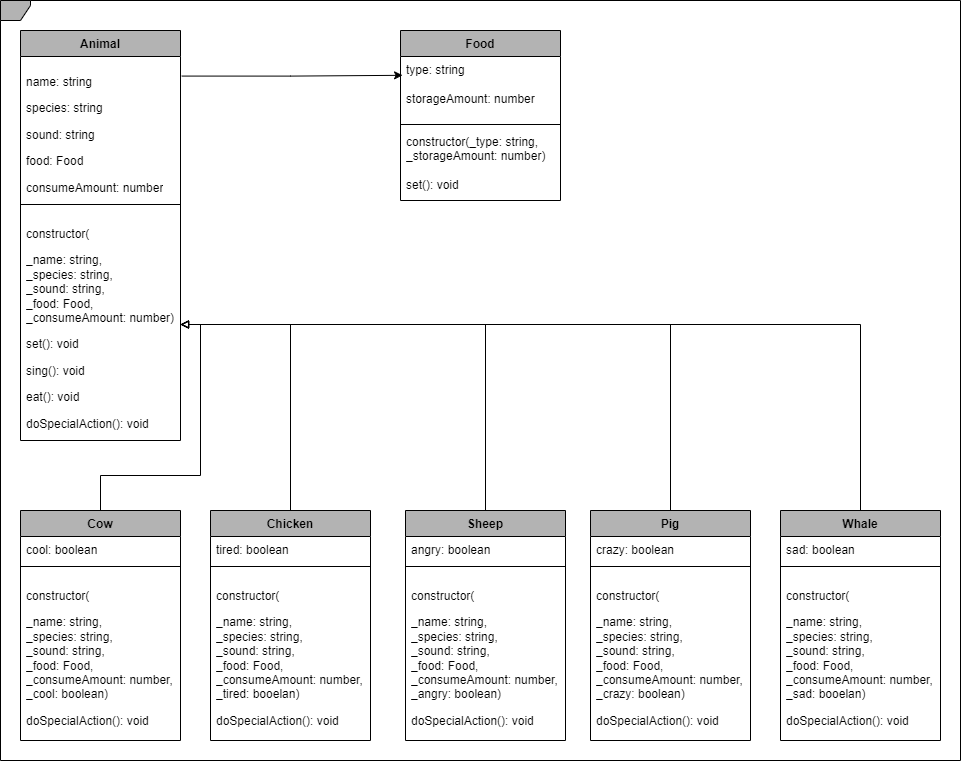

The diagram above was exported from draw.io. Its source (the exported page's mxGraphModel, read from the mxfile embedded in the PNG):
<mxGraphModel dx="1050" dy="629" grid="1" gridSize="10" guides="1" tooltips="1" connect="1" arrows="1" fold="1" page="1" pageScale="1" pageWidth="827" pageHeight="1169" math="0" shadow="0">
  <root>
    <mxCell id="0" />
    <mxCell id="1" parent="0" />
    <mxCell id="kPXpSlC0P46Isz1DtsWt-65" value="" style="shape=umlFrame;whiteSpace=wrap;html=1;pointerEvents=0;recursiveResize=0;container=1;collapsible=0;width=30;strokeColor=#000000;align=center;verticalAlign=top;swimlaneFillColor=#FFFFFF;fontFamily=Helvetica;fontSize=12;fontColor=#000000;fontStyle=1;fillColor=#B3B3B3;height=20;" parent="1" vertex="1">
      <mxGeometry x="20" y="10" width="960" height="760" as="geometry" />
    </mxCell>
    <mxCell id="kPXpSlC0P46Isz1DtsWt-1" value="Animal" style="swimlane;fontStyle=1;align=center;verticalAlign=top;childLayout=stackLayout;horizontal=1;startSize=26;horizontalStack=0;resizeParent=1;resizeParentMax=0;resizeLast=0;collapsible=1;marginBottom=0;whiteSpace=wrap;html=1;fontColor=#000000;strokeColor=#000000;swimlaneFillColor=#FFFFFF;fillColor=#B3B3B3;" parent="kPXpSlC0P46Isz1DtsWt-65" vertex="1">
      <mxGeometry x="20" y="30" width="160" height="410" as="geometry">
        <mxRectangle x="80" y="140" width="80" height="30" as="alternateBounds" />
      </mxGeometry>
    </mxCell>
    <mxCell id="kPXpSlC0P46Isz1DtsWt-2" value="&lt;p&gt;name: string&lt;/p&gt;&lt;p&gt;species: string&lt;/p&gt;&lt;p&gt;sound: string&lt;/p&gt;&lt;p&gt;food: Food&lt;/p&gt;&lt;p&gt;consumeAmount: number&lt;/p&gt;" style="text;strokeColor=none;fillColor=none;align=left;verticalAlign=top;spacingLeft=4;spacingRight=4;overflow=hidden;rotatable=0;points=[[0,0.5],[1,0.5]];portConstraint=eastwest;whiteSpace=wrap;html=1;fontColor=#000000;" parent="kPXpSlC0P46Isz1DtsWt-1" vertex="1">
      <mxGeometry y="26" width="160" height="144" as="geometry" />
    </mxCell>
    <mxCell id="kPXpSlC0P46Isz1DtsWt-3" value="" style="line;strokeWidth=1;fillColor=none;align=left;verticalAlign=middle;spacingTop=-1;spacingLeft=3;spacingRight=3;rotatable=0;labelPosition=right;points=[];portConstraint=eastwest;strokeColor=inherit;fontColor=#000000;" parent="kPXpSlC0P46Isz1DtsWt-1" vertex="1">
      <mxGeometry y="170" width="160" height="8" as="geometry" />
    </mxCell>
    <mxCell id="kPXpSlC0P46Isz1DtsWt-4" value="&lt;p&gt;constructor(&lt;/p&gt;&lt;p&gt;&lt;span style=&quot;background-color: initial;&quot;&gt;_&lt;/span&gt;&lt;span style=&quot;background-color: initial;&quot;&gt;name: string,&amp;nbsp; &amp;nbsp; &amp;nbsp; &amp;nbsp; &amp;nbsp; _&lt;/span&gt;&lt;span style=&quot;background-color: initial;&quot;&gt;species: string,&amp;nbsp; &amp;nbsp; &amp;nbsp; &amp;nbsp; &amp;nbsp; _&lt;/span&gt;&lt;span style=&quot;background-color: initial;&quot;&gt;sound: string,&amp;nbsp; &amp;nbsp; &amp;nbsp; &amp;nbsp; &amp;nbsp; &amp;nbsp; &amp;nbsp; _&lt;/span&gt;&lt;span style=&quot;background-color: initial;&quot;&gt;food: Food, _&lt;/span&gt;&lt;span style=&quot;background-color: initial;&quot;&gt;consumeAmount: number)&lt;/span&gt;&lt;/p&gt;&lt;p&gt;set(): void&lt;/p&gt;&lt;p&gt;&lt;/p&gt;&lt;p&gt;sing(): void&lt;/p&gt;&lt;p&gt;&lt;/p&gt;&lt;p&gt;eat(): void&lt;/p&gt;&lt;p&gt;doSpecialAction(): void&lt;/p&gt;" style="text;strokeColor=none;fillColor=none;align=left;verticalAlign=top;spacingLeft=4;spacingRight=4;overflow=hidden;rotatable=0;points=[[0,0.5],[1,0.5]];portConstraint=eastwest;whiteSpace=wrap;html=1;fontColor=#000000;" parent="kPXpSlC0P46Isz1DtsWt-1" vertex="1">
      <mxGeometry y="178" width="160" height="232" as="geometry" />
    </mxCell>
    <mxCell id="kPXpSlC0P46Isz1DtsWt-73" style="edgeStyle=orthogonalEdgeStyle;shape=connector;rounded=0;orthogonalLoop=1;jettySize=auto;html=1;exitX=0.5;exitY=0;exitDx=0;exitDy=0;entryX=1;entryY=0.5;entryDx=0;entryDy=0;strokeColor=#000000;align=center;verticalAlign=middle;fontFamily=Helvetica;fontSize=12;fontColor=#000000;fontStyle=1;labelBackgroundColor=default;endArrow=block;endFill=0;" parent="kPXpSlC0P46Isz1DtsWt-65" source="kPXpSlC0P46Isz1DtsWt-9" target="kPXpSlC0P46Isz1DtsWt-4" edge="1">
      <mxGeometry relative="1" as="geometry" />
    </mxCell>
    <mxCell id="kPXpSlC0P46Isz1DtsWt-9" value="Cow" style="swimlane;fontStyle=1;align=center;verticalAlign=top;childLayout=stackLayout;horizontal=1;startSize=26;horizontalStack=0;resizeParent=1;resizeParentMax=0;resizeLast=0;collapsible=1;marginBottom=0;whiteSpace=wrap;html=1;strokeColor=#000000;swimlaneFillColor=#FFFFFF;fontFamily=Helvetica;fontSize=12;fontColor=#000000;fillColor=#B3B3B3;" parent="kPXpSlC0P46Isz1DtsWt-65" vertex="1">
      <mxGeometry x="20" y="510" width="160" height="230" as="geometry" />
    </mxCell>
    <mxCell id="kPXpSlC0P46Isz1DtsWt-10" value="cool: boolean" style="text;strokeColor=none;fillColor=none;align=left;verticalAlign=top;spacingLeft=4;spacingRight=4;overflow=hidden;rotatable=0;points=[[0,0.5],[1,0.5]];portConstraint=eastwest;whiteSpace=wrap;html=1;fontFamily=Helvetica;fontSize=12;fontColor=#000000;fontStyle=0;" parent="kPXpSlC0P46Isz1DtsWt-9" vertex="1">
      <mxGeometry y="26" width="160" height="26" as="geometry" />
    </mxCell>
    <mxCell id="kPXpSlC0P46Isz1DtsWt-11" value="" style="line;strokeWidth=1;fillColor=none;align=left;verticalAlign=middle;spacingTop=-1;spacingLeft=3;spacingRight=3;rotatable=0;labelPosition=right;points=[];portConstraint=eastwest;strokeColor=inherit;swimlaneFillColor=#FFFFFF;fontFamily=Helvetica;fontSize=12;fontColor=#000000;fontStyle=1;" parent="kPXpSlC0P46Isz1DtsWt-9" vertex="1">
      <mxGeometry y="52" width="160" height="8" as="geometry" />
    </mxCell>
    <mxCell id="kPXpSlC0P46Isz1DtsWt-12" value="&lt;div&gt;&lt;p&gt;constructor(&lt;/p&gt;&lt;p&gt;&lt;span style=&quot;background-color: initial;&quot;&gt;_&lt;/span&gt;&lt;span style=&quot;background-color: initial;&quot;&gt;name: string,&amp;nbsp; &amp;nbsp; &amp;nbsp; &amp;nbsp; &amp;nbsp; _&lt;/span&gt;&lt;span style=&quot;background-color: initial;&quot;&gt;species: string,&amp;nbsp; &amp;nbsp; &amp;nbsp; &amp;nbsp; &amp;nbsp; _&lt;/span&gt;&lt;span style=&quot;background-color: initial;&quot;&gt;sound: string,&amp;nbsp; &amp;nbsp; &amp;nbsp; &amp;nbsp; &amp;nbsp; &amp;nbsp; &amp;nbsp; _&lt;/span&gt;&lt;span style=&quot;background-color: initial;&quot;&gt;food: Food, _&lt;/span&gt;&lt;span style=&quot;background-color: initial;&quot;&gt;consumeAmount: number, _cool: boolean&lt;/span&gt;&lt;span style=&quot;background-color: initial;&quot;&gt;)&lt;/span&gt;&lt;/p&gt;&lt;/div&gt;doSpecialAction(): void" style="text;strokeColor=none;fillColor=none;align=left;verticalAlign=top;spacingLeft=4;spacingRight=4;overflow=hidden;rotatable=0;points=[[0,0.5],[1,0.5]];portConstraint=eastwest;whiteSpace=wrap;html=1;fontFamily=Helvetica;fontSize=12;fontColor=#000000;fontStyle=0;" parent="kPXpSlC0P46Isz1DtsWt-9" vertex="1">
      <mxGeometry y="60" width="160" height="170" as="geometry" />
    </mxCell>
    <mxCell id="kPXpSlC0P46Isz1DtsWt-74" style="edgeStyle=orthogonalEdgeStyle;shape=connector;rounded=0;orthogonalLoop=1;jettySize=auto;html=1;exitX=0.5;exitY=0;exitDx=0;exitDy=0;entryX=1;entryY=0.5;entryDx=0;entryDy=0;strokeColor=#000000;align=center;verticalAlign=middle;fontFamily=Helvetica;fontSize=12;fontColor=#000000;fontStyle=1;labelBackgroundColor=default;endArrow=block;endFill=0;" parent="kPXpSlC0P46Isz1DtsWt-65" source="kPXpSlC0P46Isz1DtsWt-57" target="kPXpSlC0P46Isz1DtsWt-4" edge="1">
      <mxGeometry relative="1" as="geometry" />
    </mxCell>
    <mxCell id="kPXpSlC0P46Isz1DtsWt-57" value="Chicken" style="swimlane;fontStyle=1;align=center;verticalAlign=top;childLayout=stackLayout;horizontal=1;startSize=26;horizontalStack=0;resizeParent=1;resizeParentMax=0;resizeLast=0;collapsible=1;marginBottom=0;whiteSpace=wrap;html=1;strokeColor=#000000;swimlaneFillColor=#FFFFFF;fontFamily=Helvetica;fontSize=12;fontColor=#000000;fillColor=#B3B3B3;" parent="kPXpSlC0P46Isz1DtsWt-65" vertex="1">
      <mxGeometry x="210" y="510" width="160" height="230" as="geometry" />
    </mxCell>
    <mxCell id="kPXpSlC0P46Isz1DtsWt-58" value="tired: boolean" style="text;strokeColor=none;fillColor=none;align=left;verticalAlign=top;spacingLeft=4;spacingRight=4;overflow=hidden;rotatable=0;points=[[0,0.5],[1,0.5]];portConstraint=eastwest;whiteSpace=wrap;html=1;fontFamily=Helvetica;fontSize=12;fontColor=#000000;fontStyle=0;" parent="kPXpSlC0P46Isz1DtsWt-57" vertex="1">
      <mxGeometry y="26" width="160" height="26" as="geometry" />
    </mxCell>
    <mxCell id="kPXpSlC0P46Isz1DtsWt-59" value="" style="line;strokeWidth=1;fillColor=none;align=left;verticalAlign=middle;spacingTop=-1;spacingLeft=3;spacingRight=3;rotatable=0;labelPosition=right;points=[];portConstraint=eastwest;strokeColor=inherit;swimlaneFillColor=#FFFFFF;fontFamily=Helvetica;fontSize=12;fontColor=#000000;fontStyle=1;" parent="kPXpSlC0P46Isz1DtsWt-57" vertex="1">
      <mxGeometry y="52" width="160" height="8" as="geometry" />
    </mxCell>
    <mxCell id="kPXpSlC0P46Isz1DtsWt-60" value="&lt;div&gt;&lt;p&gt;constructor(&lt;/p&gt;&lt;p&gt;&lt;span style=&quot;background-color: initial;&quot;&gt;_&lt;/span&gt;&lt;span style=&quot;background-color: initial;&quot;&gt;name: string,&amp;nbsp; &amp;nbsp; &amp;nbsp; &amp;nbsp; &amp;nbsp; _&lt;/span&gt;&lt;span style=&quot;background-color: initial;&quot;&gt;species: string,&amp;nbsp; &amp;nbsp; &amp;nbsp; &amp;nbsp; &amp;nbsp; _&lt;/span&gt;&lt;span style=&quot;background-color: initial;&quot;&gt;sound: string,&amp;nbsp; &amp;nbsp; &amp;nbsp; &amp;nbsp; &amp;nbsp; &amp;nbsp; &amp;nbsp; _&lt;/span&gt;&lt;span style=&quot;background-color: initial;&quot;&gt;food: Food, _&lt;/span&gt;&lt;span style=&quot;background-color: initial;&quot;&gt;consumeAmount: number, _tired: booelan)&lt;/span&gt;&lt;/p&gt;&lt;/div&gt;doSpecialAction(): void" style="text;strokeColor=none;fillColor=none;align=left;verticalAlign=top;spacingLeft=4;spacingRight=4;overflow=hidden;rotatable=0;points=[[0,0.5],[1,0.5]];portConstraint=eastwest;whiteSpace=wrap;html=1;fontFamily=Helvetica;fontSize=12;fontColor=#000000;fontStyle=0;" parent="kPXpSlC0P46Isz1DtsWt-57" vertex="1">
      <mxGeometry y="60" width="160" height="170" as="geometry" />
    </mxCell>
    <mxCell id="kPXpSlC0P46Isz1DtsWt-77" style="edgeStyle=orthogonalEdgeStyle;shape=connector;rounded=0;orthogonalLoop=1;jettySize=auto;html=1;exitX=0.5;exitY=0;exitDx=0;exitDy=0;strokeColor=#000000;align=center;verticalAlign=middle;fontFamily=Helvetica;fontSize=12;fontColor=#000000;fontStyle=1;labelBackgroundColor=default;endArrow=block;endFill=0;" parent="kPXpSlC0P46Isz1DtsWt-65" source="kPXpSlC0P46Isz1DtsWt-49" target="kPXpSlC0P46Isz1DtsWt-4" edge="1">
      <mxGeometry relative="1" as="geometry" />
    </mxCell>
    <mxCell id="kPXpSlC0P46Isz1DtsWt-49" value="Whale" style="swimlane;fontStyle=1;align=center;verticalAlign=top;childLayout=stackLayout;horizontal=1;startSize=26;horizontalStack=0;resizeParent=1;resizeParentMax=0;resizeLast=0;collapsible=1;marginBottom=0;whiteSpace=wrap;html=1;strokeColor=#000000;swimlaneFillColor=#FFFFFF;fontFamily=Helvetica;fontSize=12;fontColor=#000000;fillColor=#B3B3B3;" parent="kPXpSlC0P46Isz1DtsWt-65" vertex="1">
      <mxGeometry x="780" y="510" width="160" height="230" as="geometry" />
    </mxCell>
    <mxCell id="kPXpSlC0P46Isz1DtsWt-50" value="sad: boolean" style="text;strokeColor=none;fillColor=none;align=left;verticalAlign=top;spacingLeft=4;spacingRight=4;overflow=hidden;rotatable=0;points=[[0,0.5],[1,0.5]];portConstraint=eastwest;whiteSpace=wrap;html=1;fontFamily=Helvetica;fontSize=12;fontColor=#000000;fontStyle=0;" parent="kPXpSlC0P46Isz1DtsWt-49" vertex="1">
      <mxGeometry y="26" width="160" height="26" as="geometry" />
    </mxCell>
    <mxCell id="kPXpSlC0P46Isz1DtsWt-51" value="" style="line;strokeWidth=1;fillColor=none;align=left;verticalAlign=middle;spacingTop=-1;spacingLeft=3;spacingRight=3;rotatable=0;labelPosition=right;points=[];portConstraint=eastwest;strokeColor=inherit;swimlaneFillColor=#FFFFFF;fontFamily=Helvetica;fontSize=12;fontColor=#000000;fontStyle=1;" parent="kPXpSlC0P46Isz1DtsWt-49" vertex="1">
      <mxGeometry y="52" width="160" height="8" as="geometry" />
    </mxCell>
    <mxCell id="kPXpSlC0P46Isz1DtsWt-52" value="&lt;div&gt;&lt;p&gt;constructor(&lt;/p&gt;&lt;p&gt;&lt;span style=&quot;background-color: initial;&quot;&gt;_&lt;/span&gt;&lt;span style=&quot;background-color: initial;&quot;&gt;name: string,&amp;nbsp; &amp;nbsp; &amp;nbsp; &amp;nbsp; &amp;nbsp; _&lt;/span&gt;&lt;span style=&quot;background-color: initial;&quot;&gt;species: string,&amp;nbsp; &amp;nbsp; &amp;nbsp; &amp;nbsp; &amp;nbsp; _&lt;/span&gt;&lt;span style=&quot;background-color: initial;&quot;&gt;sound: string,&amp;nbsp; &amp;nbsp; &amp;nbsp; &amp;nbsp; &amp;nbsp; &amp;nbsp; &amp;nbsp; _&lt;/span&gt;&lt;span style=&quot;background-color: initial;&quot;&gt;food: Food, _&lt;/span&gt;&lt;span style=&quot;background-color: initial;&quot;&gt;consumeAmount: number, _sad: booelan)&lt;/span&gt;&lt;/p&gt;&lt;/div&gt;doSpecialAction(): void" style="text;strokeColor=none;fillColor=none;align=left;verticalAlign=top;spacingLeft=4;spacingRight=4;overflow=hidden;rotatable=0;points=[[0,0.5],[1,0.5]];portConstraint=eastwest;whiteSpace=wrap;html=1;fontFamily=Helvetica;fontSize=12;fontColor=#000000;fontStyle=0;" parent="kPXpSlC0P46Isz1DtsWt-49" vertex="1">
      <mxGeometry y="60" width="160" height="170" as="geometry" />
    </mxCell>
    <mxCell id="kPXpSlC0P46Isz1DtsWt-76" style="edgeStyle=orthogonalEdgeStyle;shape=connector;rounded=0;orthogonalLoop=1;jettySize=auto;html=1;exitX=0.5;exitY=0;exitDx=0;exitDy=0;strokeColor=#000000;align=center;verticalAlign=middle;fontFamily=Helvetica;fontSize=12;fontColor=#000000;fontStyle=1;labelBackgroundColor=default;endArrow=block;endFill=0;" parent="kPXpSlC0P46Isz1DtsWt-65" source="kPXpSlC0P46Isz1DtsWt-45" target="kPXpSlC0P46Isz1DtsWt-4" edge="1">
      <mxGeometry relative="1" as="geometry" />
    </mxCell>
    <mxCell id="kPXpSlC0P46Isz1DtsWt-45" value="Pig" style="swimlane;fontStyle=1;align=center;verticalAlign=top;childLayout=stackLayout;horizontal=1;startSize=26;horizontalStack=0;resizeParent=1;resizeParentMax=0;resizeLast=0;collapsible=1;marginBottom=0;whiteSpace=wrap;html=1;strokeColor=#000000;swimlaneFillColor=#FFFFFF;fontFamily=Helvetica;fontSize=12;fontColor=#000000;fillColor=#B3B3B3;" parent="kPXpSlC0P46Isz1DtsWt-65" vertex="1">
      <mxGeometry x="590" y="510" width="160" height="230" as="geometry" />
    </mxCell>
    <mxCell id="kPXpSlC0P46Isz1DtsWt-46" value="crazy: boolean" style="text;strokeColor=none;fillColor=none;align=left;verticalAlign=top;spacingLeft=4;spacingRight=4;overflow=hidden;rotatable=0;points=[[0,0.5],[1,0.5]];portConstraint=eastwest;whiteSpace=wrap;html=1;fontFamily=Helvetica;fontSize=12;fontColor=#000000;fontStyle=0;" parent="kPXpSlC0P46Isz1DtsWt-45" vertex="1">
      <mxGeometry y="26" width="160" height="26" as="geometry" />
    </mxCell>
    <mxCell id="kPXpSlC0P46Isz1DtsWt-47" value="" style="line;strokeWidth=1;fillColor=none;align=left;verticalAlign=middle;spacingTop=-1;spacingLeft=3;spacingRight=3;rotatable=0;labelPosition=right;points=[];portConstraint=eastwest;strokeColor=inherit;swimlaneFillColor=#FFFFFF;fontFamily=Helvetica;fontSize=12;fontColor=#000000;fontStyle=1;" parent="kPXpSlC0P46Isz1DtsWt-45" vertex="1">
      <mxGeometry y="52" width="160" height="8" as="geometry" />
    </mxCell>
    <mxCell id="kPXpSlC0P46Isz1DtsWt-48" value="&lt;div&gt;&lt;p&gt;constructor(&lt;/p&gt;&lt;p&gt;&lt;span style=&quot;background-color: initial;&quot;&gt;_&lt;/span&gt;&lt;span style=&quot;background-color: initial;&quot;&gt;name: string,&amp;nbsp; &amp;nbsp; &amp;nbsp; &amp;nbsp; &amp;nbsp; _&lt;/span&gt;&lt;span style=&quot;background-color: initial;&quot;&gt;species: string,&amp;nbsp; &amp;nbsp; &amp;nbsp; &amp;nbsp; &amp;nbsp; _&lt;/span&gt;&lt;span style=&quot;background-color: initial;&quot;&gt;sound: string,&amp;nbsp; &amp;nbsp; &amp;nbsp; &amp;nbsp; &amp;nbsp; &amp;nbsp; &amp;nbsp; _&lt;/span&gt;&lt;span style=&quot;background-color: initial;&quot;&gt;food: Food, _&lt;/span&gt;&lt;span style=&quot;background-color: initial;&quot;&gt;consumeAmount: number, _crazy: boolean)&lt;/span&gt;&lt;/p&gt;&lt;/div&gt;doSpecialAction(): void" style="text;strokeColor=none;fillColor=none;align=left;verticalAlign=top;spacingLeft=4;spacingRight=4;overflow=hidden;rotatable=0;points=[[0,0.5],[1,0.5]];portConstraint=eastwest;whiteSpace=wrap;html=1;fontFamily=Helvetica;fontSize=12;fontColor=#000000;fontStyle=0;" parent="kPXpSlC0P46Isz1DtsWt-45" vertex="1">
      <mxGeometry y="60" width="160" height="170" as="geometry" />
    </mxCell>
    <mxCell id="kPXpSlC0P46Isz1DtsWt-75" style="edgeStyle=orthogonalEdgeStyle;shape=connector;rounded=0;orthogonalLoop=1;jettySize=auto;html=1;exitX=0.5;exitY=0;exitDx=0;exitDy=0;strokeColor=#000000;align=center;verticalAlign=middle;fontFamily=Helvetica;fontSize=12;fontColor=#000000;fontStyle=1;labelBackgroundColor=default;endArrow=block;endFill=0;" parent="kPXpSlC0P46Isz1DtsWt-65" source="kPXpSlC0P46Isz1DtsWt-53" target="kPXpSlC0P46Isz1DtsWt-4" edge="1">
      <mxGeometry relative="1" as="geometry" />
    </mxCell>
    <mxCell id="kPXpSlC0P46Isz1DtsWt-53" value="Sheep" style="swimlane;fontStyle=1;align=center;verticalAlign=top;childLayout=stackLayout;horizontal=1;startSize=26;horizontalStack=0;resizeParent=1;resizeParentMax=0;resizeLast=0;collapsible=1;marginBottom=0;whiteSpace=wrap;html=1;strokeColor=#000000;swimlaneFillColor=#FFFFFF;fontFamily=Helvetica;fontSize=12;fontColor=#000000;fillColor=#B3B3B3;" parent="kPXpSlC0P46Isz1DtsWt-65" vertex="1">
      <mxGeometry x="405" y="510" width="160" height="230" as="geometry" />
    </mxCell>
    <mxCell id="kPXpSlC0P46Isz1DtsWt-54" value="angry: boolean" style="text;strokeColor=none;fillColor=none;align=left;verticalAlign=top;spacingLeft=4;spacingRight=4;overflow=hidden;rotatable=0;points=[[0,0.5],[1,0.5]];portConstraint=eastwest;whiteSpace=wrap;html=1;fontFamily=Helvetica;fontSize=12;fontColor=#000000;fontStyle=0;" parent="kPXpSlC0P46Isz1DtsWt-53" vertex="1">
      <mxGeometry y="26" width="160" height="26" as="geometry" />
    </mxCell>
    <mxCell id="kPXpSlC0P46Isz1DtsWt-55" value="" style="line;strokeWidth=1;fillColor=none;align=left;verticalAlign=middle;spacingTop=-1;spacingLeft=3;spacingRight=3;rotatable=0;labelPosition=right;points=[];portConstraint=eastwest;strokeColor=inherit;swimlaneFillColor=#FFFFFF;fontFamily=Helvetica;fontSize=12;fontColor=#000000;fontStyle=1;" parent="kPXpSlC0P46Isz1DtsWt-53" vertex="1">
      <mxGeometry y="52" width="160" height="8" as="geometry" />
    </mxCell>
    <mxCell id="kPXpSlC0P46Isz1DtsWt-56" value="&lt;div&gt;&lt;p&gt;constructor(&lt;/p&gt;&lt;p&gt;&lt;span style=&quot;background-color: initial;&quot;&gt;_&lt;/span&gt;&lt;span style=&quot;background-color: initial;&quot;&gt;name: string,&amp;nbsp; &amp;nbsp; &amp;nbsp; &amp;nbsp; &amp;nbsp; _&lt;/span&gt;&lt;span style=&quot;background-color: initial;&quot;&gt;species: string,&amp;nbsp; &amp;nbsp; &amp;nbsp; &amp;nbsp; &amp;nbsp; _&lt;/span&gt;&lt;span style=&quot;background-color: initial;&quot;&gt;sound: string,&amp;nbsp; &amp;nbsp; &amp;nbsp; &amp;nbsp; &amp;nbsp; &amp;nbsp; &amp;nbsp; _&lt;/span&gt;&lt;span style=&quot;background-color: initial;&quot;&gt;food: Food, _&lt;/span&gt;&lt;span style=&quot;background-color: initial;&quot;&gt;consumeAmount: number, _angry: boolean)&lt;/span&gt;&lt;/p&gt;&lt;/div&gt;doSpecialAction(): void" style="text;strokeColor=none;fillColor=none;align=left;verticalAlign=top;spacingLeft=4;spacingRight=4;overflow=hidden;rotatable=0;points=[[0,0.5],[1,0.5]];portConstraint=eastwest;whiteSpace=wrap;html=1;fontFamily=Helvetica;fontSize=12;fontColor=#000000;fontStyle=0;" parent="kPXpSlC0P46Isz1DtsWt-53" vertex="1">
      <mxGeometry y="60" width="160" height="170" as="geometry" />
    </mxCell>
    <mxCell id="kPXpSlC0P46Isz1DtsWt-5" value="Food" style="swimlane;fontStyle=1;align=center;verticalAlign=top;childLayout=stackLayout;horizontal=1;startSize=26;horizontalStack=0;resizeParent=1;resizeParentMax=0;resizeLast=0;collapsible=1;marginBottom=0;whiteSpace=wrap;html=1;strokeColor=#000000;swimlaneFillColor=#FFFFFF;fontFamily=Helvetica;fontSize=12;fontColor=#000000;fillColor=#B3B3B3;" parent="kPXpSlC0P46Isz1DtsWt-65" vertex="1">
      <mxGeometry x="400" y="30" width="160" height="170" as="geometry" />
    </mxCell>
    <mxCell id="kPXpSlC0P46Isz1DtsWt-6" value="&lt;span style=&quot;font-weight: normal;&quot;&gt;type: string&lt;/span&gt;&lt;div&gt;&lt;span style=&quot;font-weight: normal;&quot;&gt;&lt;br&gt;&lt;/span&gt;&lt;/div&gt;&lt;div&gt;&lt;span style=&quot;font-weight: normal;&quot;&gt;storageAmount: number&lt;/span&gt;&lt;/div&gt;" style="text;strokeColor=none;fillColor=none;align=left;verticalAlign=top;spacingLeft=4;spacingRight=4;overflow=hidden;rotatable=0;points=[[0,0.5],[1,0.5]];portConstraint=eastwest;whiteSpace=wrap;html=1;fontFamily=Helvetica;fontSize=12;fontColor=#000000;fontStyle=1;" parent="kPXpSlC0P46Isz1DtsWt-5" vertex="1">
      <mxGeometry y="26" width="160" height="64" as="geometry" />
    </mxCell>
    <mxCell id="kPXpSlC0P46Isz1DtsWt-7" value="" style="line;strokeWidth=1;fillColor=none;align=left;verticalAlign=middle;spacingTop=-1;spacingLeft=3;spacingRight=3;rotatable=0;labelPosition=right;points=[];portConstraint=eastwest;strokeColor=inherit;swimlaneFillColor=#FFFFFF;fontFamily=Helvetica;fontSize=12;fontColor=#000000;fontStyle=1;" parent="kPXpSlC0P46Isz1DtsWt-5" vertex="1">
      <mxGeometry y="90" width="160" height="8" as="geometry" />
    </mxCell>
    <mxCell id="kPXpSlC0P46Isz1DtsWt-8" value="&lt;div&gt;&lt;span style=&quot;font-weight: normal; background-color: initial;&quot;&gt;constructor(&lt;/span&gt;&lt;span style=&quot;background-color: initial; font-weight: normal;&quot;&gt;_type: string, _storageAmount: number)&lt;/span&gt;&lt;/div&gt;&lt;div&gt;&lt;span style=&quot;font-weight: normal; background-color: initial;&quot;&gt;&lt;br&gt;&lt;/span&gt;&lt;/div&gt;&lt;div&gt;&lt;span style=&quot;font-weight: normal; background-color: initial;&quot;&gt;set(): void&lt;/span&gt;&lt;/div&gt;&lt;div&gt;&lt;span style=&quot;font-weight: normal; background-color: initial;&quot;&gt;&lt;br&gt;&lt;/span&gt;&lt;/div&gt;&lt;div&gt;&lt;span style=&quot;font-weight: normal; background-color: initial;&quot;&gt;&lt;br&gt;&lt;/span&gt;&lt;/div&gt;" style="text;strokeColor=none;fillColor=none;align=left;verticalAlign=top;spacingLeft=4;spacingRight=4;overflow=hidden;rotatable=0;points=[[0,0.5],[1,0.5]];portConstraint=eastwest;whiteSpace=wrap;html=1;fontFamily=Helvetica;fontSize=12;fontColor=#000000;fontStyle=1;" parent="kPXpSlC0P46Isz1DtsWt-5" vertex="1">
      <mxGeometry y="98" width="160" height="72" as="geometry" />
    </mxCell>
    <mxCell id="RIgFZApFbp1jtckZACTm-1" style="edgeStyle=orthogonalEdgeStyle;shape=connector;rounded=0;orthogonalLoop=1;jettySize=auto;html=1;exitX=1.008;exitY=0.136;exitDx=0;exitDy=0;entryX=0.013;entryY=0.294;entryDx=0;entryDy=0;entryPerimeter=0;strokeColor=#000000;align=center;verticalAlign=middle;fontFamily=Helvetica;fontSize=12;fontColor=#000000;fontStyle=1;labelBackgroundColor=none;endArrow=classic;endFill=1;exitPerimeter=0;" edge="1" parent="kPXpSlC0P46Isz1DtsWt-65" source="kPXpSlC0P46Isz1DtsWt-2" target="kPXpSlC0P46Isz1DtsWt-6">
      <mxGeometry relative="1" as="geometry" />
    </mxCell>
  </root>
</mxGraphModel>